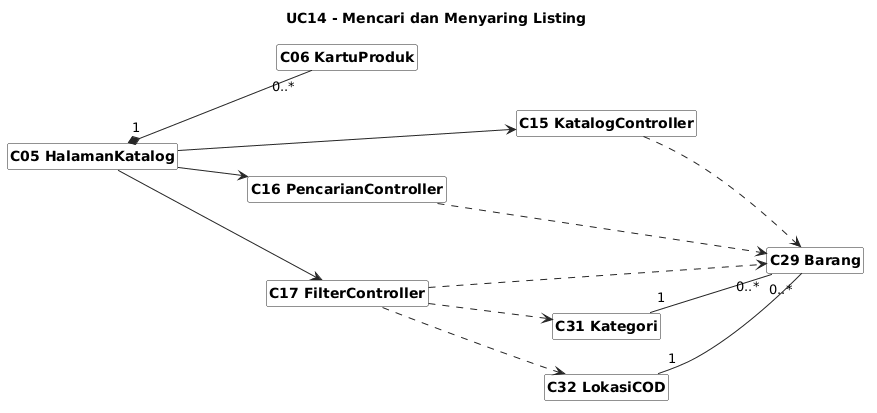

The diagram above was rendered by PlantUML. Its source (embedded in the PNG):
@startuml
skinparam shadowing false
skinparam classAttributeIconSize 0
skinparam classBackgroundColor #FFFFFF
skinparam classBorderColor #222222
skinparam arrowColor #222222
skinparam packageBorderColor #888888
skinparam defaultFontName Arial
skinparam classFontStyle bold
skinparam stereotypeFontSize 10
hide circle
hide members
hide stereotype
left to right direction

skinparam nodesep 35
skinparam ranksep 70
title UC14 - Mencari dan Menyaring Listing
class "C05 HalamanKatalog" as C05
class "C06 KartuProduk" as C06
class "C15 KatalogController" as C15
class "C16 PencarianController" as C16
class "C17 FilterController" as C17
class "C29 Barang" as C29
class "C31 Kategori" as C31
class "C32 LokasiCOD" as C32
C05 --> C15
C05 --> C16
C05 --> C17
C05 "1" *-- "0..*" C06
C15 ..> C29
C16 ..> C29
C17 ..> C29
C17 ..> C31
C17 ..> C32
C31 "1" -- "0..*" C29
C32 "1" -- "0..*" C29
@enduml